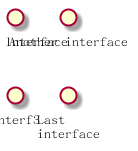

The diagram above was rendered by PlantUML. Its source (embedded in the PNG):
@startuml

() "First Interface"
() "Another interface" as Interf2

interface Interf3
interface "Last\ninterface" as Interf4

@enduml